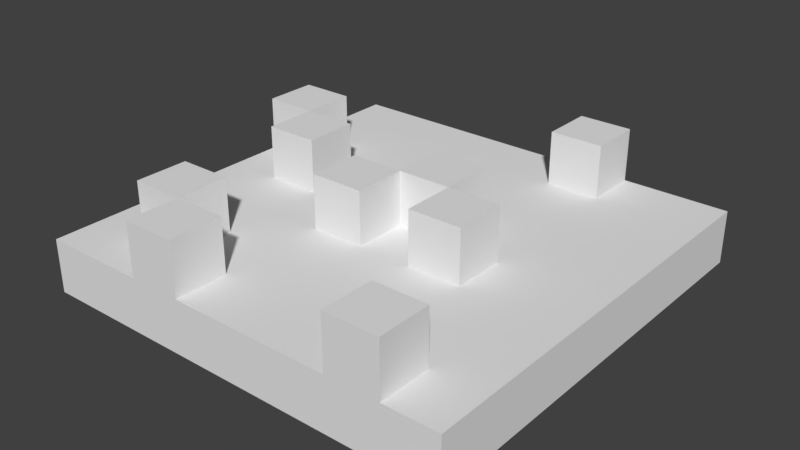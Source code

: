 # Source: SM_Water1.blend  (saved by Blender 2.77.0; exported with 4.5.12 LTS)
import bpy
from mathutils import Matrix  # noqa: F401  (used for matrix-valued properties, if any)

bpy.ops.wm.read_factory_settings(use_empty=True)
scene = bpy.context.scene
scene.name = 'Scene'

# ---- collections
col_collection_1 = bpy.data.collections.new('Collection 1'); scene.collection.children.link(col_collection_1)

# ---- images (referenced by path relative to the original .blend; pixels are not part of the script)
import os
ASSET_DIR = os.environ.get("B2B_ASSET_DIR", "")  # directory of the original .blend (textures are referenced by path, not embedded)
HERE = os.path.dirname(os.path.abspath(__file__))  # packed textures are extracted next to this script under _unpacked/

def load_image(name, relpath, width, height, colorspace="sRGB"):
    """Load a texture the original file referenced (path relative to the .blend, or extracted next to this script)."""
    p = next((c for c in (os.path.join(HERE, relpath), os.path.join(ASSET_DIR, relpath)) if relpath and os.path.exists(c)), "")
    if p:
        img = bpy.data.images.load(p, check_existing=True)
        img.name = name
    else:  # same state as the original file: an image datablock whose file is absent (Cycles renders it pink)
        img = bpy.data.images.new(name, width, height)
        img.source = "FILE"
        img.filepath = "//" + (relpath or name)
    img.colorspace_settings.name = colorspace
    return img
img_t_wallwater_png_002 = load_image('T_WallWater.png.002', 'Textures/T_WallWater.png', 1024, 1024, 'sRGB')

# ---- materials (node trees are filled in below, after node groups)
mat_material = bpy.data.materials.new('Material')
mat_material.alpha_threshold = 0.0
mat_material.roughness = 0.5
mat_material.line_color = (0.0, 0.0, 0.0, 1.0)

# ---- material node trees
mat_material.use_nodes = True; mat_material.node_tree.nodes.clear()
_N = mat_material.node_tree.nodes; _L = mat_material.node_tree.links
n0 = _N.new('ShaderNodeOutputMaterial'); n0.name = 'Material Output'; n0.location = (300, 300)
n1 = _N.new('ShaderNodeBsdfDiffuse'); n1.name = 'Diffuse BSDF'; n1.location = (129, 366)
n2 = _N.new('ShaderNodeTexImage'); n2.name = 'Image Texture'; n2.location = (112, 324)
n2.width = 140
n2.image = img_t_wallwater_png_002
_L.new(n1.outputs[0], n0.inputs[0])
n0.is_active_output = True

# ---- world
world_world = bpy.data.worlds.new('World'); scene.world = world_world
world_world.color = (0.05088, 0.05088, 0.05088)
world_world.use_sun_shadow = False
world_world.sun_shadow_jitter_overblur = 0.0
world_world.cycles.sampling_method = 'MANUAL'

# ---- meshes
me_cube = bpy.data.meshes.new('Cube')
me_cube.from_pydata([(-0.25, 0.25, 0.0625), (-0.25, -0.25, 0.0625), (0.25, -0.25, 0.0625), (0.25, 0.25, 0.0625), (0.25, 0.25, 0.0), (0.25, -0.25, 0.0), (-0.25, -0.25, 0.0), (-0.25, 0.25, 0.0), (-1.192e-07, -0.25, 0.0625), (-1.49e-08, -1.49e-08, 0.0625), (-0.25, 0.125, 0.0625), (-0.125, -0.25, 0.0625), (0.125, -0.25, 0.0625), (0.125, 0.25, 0.0625), (0.125, -6.706e-08, 0.0625), (-0.125, 3.725e-08, 0.0625), (-0.125, -0.125, 0.0625), (-0.1875, -0.25, 0.0625), (0.0625, 0.25, 0.0625), (1.118e-08, 0.0625, 0.0625), (-0.0625, 1.118e-08, 0.0625), (-0.25, 0.0625, 0.0625), (-0.0625, -0.25, 0.0625), (0.1875, -0.25, 0.0625), (-4.098e-08, -0.0625, 0.0625), (0.0625, -4.098e-08, 0.0625), (-0.1875, 6.333e-08, 0.0625), (-0.125, 0.0625, 0.0625), (-0.1875, 0.125, 0.0625), (0.125, 0.1875, 0.0625), (-0.125, -0.1875, 0.0625), (-0.125, -0.0625, 0.0625), (-0.1875, -0.125, 0.0625), (0.125, -0.1875, 0.0625), (0.125, -0.0625, 0.0625), (0.0625, -0.125, 0.0625), (0.0625, -0.0625, 0.0625), (0.1875, -0.1875, 0.0625), (-0.0625, -0.0625, 0.0625), (-0.0625, -0.1875, 0.0625), (0.0625, 0.1875, 0.0625), (-0.1875, 0.0625, 0.0625), (0.0625, 0.0625, 0.0625), (-0.1875, -0.1875, 0.0625), (1.118e-08, 0.0625, 0.125), (-1.49e-08, -1.49e-08, 0.125), (-0.0625, 1.118e-08, 0.125), (-0.25, 0.0625, 0.125), (-0.25, 0.125, 0.125), (-0.0625, -0.25, 0.125), (-0.125, -0.25, 0.125), (0.1875, -0.25, 0.125), (0.125, -0.25, 0.125), (0.0625, -4.098e-08, 0.125), (0.125, -6.706e-08, 0.125), (-0.1875, 6.333e-08, 0.125), (-0.125, 3.725e-08, 0.125), (-0.125, 0.0625, 0.125), (-0.125, -0.1875, 0.125), (-0.1875, -0.125, 0.125), (-0.125, -0.125, 0.125), (0.125, -0.1875, 0.125), (0.125, 0.25, 0.125), (0.0625, 0.25, 0.125), (-4.098e-08, -0.0625, 0.125), (-0.1875, 0.125, 0.125), (0.125, 0.1875, 0.125), (0.125, -0.0625, 0.125), (0.0625, -0.0625, 0.125), (0.1875, -0.1875, 0.125), (-0.0625, -0.0625, 0.125), (-0.0625, -0.1875, 0.125), (0.0625, 0.1875, 0.125), (-0.1875, 0.0625, 0.125), (0.0625, 0.0625, 0.125), (-0.1875, -0.1875, 0.125)], [], [(22, 49, 50, 11, 17, 1, 6, 5, 2, 23, 51, 52, 12, 8), (5, 4, 3, 2), (18, 63, 62, 13, 3, 4, 7, 0), (36, 34, 67, 68), (42, 19, 44, 74), (25, 36, 68, 53), (28, 10, 48, 65), (1, 17, 43, 32, 16, 30, 39, 22, 8, 35, 36, 25, 9, 24, 38, 31, 15, 26, 41, 21), (40, 29, 66, 72), (25, 42, 74, 53), (30, 43, 17, 11), (18, 40, 72, 63), (18, 0, 10, 28, 41, 27, 15, 31, 38, 20, 9, 19, 42, 25, 14, 34, 36, 35, 8, 12, 33, 37, 23, 2, 3, 13, 29, 40), (74, 44, 45, 53), (71, 58, 50, 49), (69, 61, 52, 51), (54, 53, 68, 67), (45, 46, 70, 64), (62, 63, 72, 66), (57, 73, 55, 56), (65, 48, 47, 73), (60, 59, 75, 58), (29, 13, 62, 66), (32, 43, 75, 59), (20, 38, 70, 46), (21, 47, 48, 10, 0, 7, 6, 1), (43, 30, 58, 75), (38, 24, 64, 70), (30, 16, 60, 58), (30, 11, 50, 58), (22, 39, 71, 49), (24, 9, 45, 64), (41, 26, 55, 73), (23, 37, 69, 51), (16, 32, 59, 60), (41, 28, 65, 73), (9, 25, 53, 45), (14, 25, 53, 54), (19, 9, 45, 44), (39, 30, 58, 71), (33, 12, 52, 61), (27, 41, 73, 57), (26, 15, 56, 55), (34, 14, 54, 67), (21, 41, 73, 47), (37, 33, 61, 69), (15, 27, 57, 56), (9, 20, 46, 45)])
_uv = me_cube.uv_layers.new(name='UVMap')
_uv.uv.foreach_set('vector', [0.4548, 0.2858, 0.8344, 0.2858, 0.8344, 0.2564, 0.4548, 0.2564, 0.4548, 0.2269, 0.4548, 0.1975, 0.07532, 0.1975, 0.07532, 0.4328, 0.4548, 0.4328, 0.4548, 0.4034, 0.8344, 0.4034, 0.8344, 0.374, 0.4548, 0.374, 0.4548, 0.3152, 0.2694, 0.1145, 0.2694, 0.4086, 0.2091, 0.4086, 0.2091, 0.1145, 0.4525, 0.2511, 0.832, 0.2511, 0.832, 0.2584, 0.4525, 0.2584, 0.4525, 0.2731, 0.07298, 0.2731, 0.07298, 0.2143, 0.4525, 0.2143, 0.7385, 0.2197, 0.7988, 0.2197, 0.7988, 0.2932, 0.7385, 0.2932, 0.715, 0.0425, 0.7752, 0.0425, 0.7752, 0.116, 0.715, 0.116, 0.7472, 0.2148, 0.7472, 0.2883, 0.687, 0.2883, 0.687, 0.2148, 0.7231, 0.04141, 0.7834, 0.04141, 0.7834, 0.1149, 0.7231, 0.1149, 0.3612, 0.5698, 0.3612, 0.6065, 0.3311, 0.6065, 0.301, 0.6065, 0.301, 0.6433, 0.3311, 0.6433, 0.3311, 0.6801, 0.3612, 0.6801, 0.3612, 0.7168, 0.301, 0.7536, 0.2709, 0.7536, 0.2408, 0.7536, 0.2408, 0.7168, 0.2709, 0.7168, 0.2709, 0.6801, 0.2709, 0.6433, 0.2408, 0.6433, 0.2408, 0.6065, 0.2106, 0.6065, 0.2106, 0.5698, 0.8138, 0.4461, 0.7536, 0.4461, 0.7536, 0.3725, 0.8138, 0.3725, 0.7493, 0.04141, 0.8095, 0.04141, 0.8095, 0.1149, 0.7493, 0.1149, 0.3311, 0.6433, 0.3311, 0.6065, 0.3612, 0.6065, 0.3612, 0.6433, 0.8432, 0.3725, 0.8432, 0.4461, 0.783, 0.4461, 0.783, 0.3725, 0.1203, 0.7536, 0.1203, 0.5698, 0.1805, 0.5698, 0.1805, 0.6065, 0.2106, 0.6065, 0.2106, 0.6433, 0.2408, 0.6433, 0.2709, 0.6433, 0.2709, 0.6801, 0.2408, 0.6801, 0.2408, 0.7168, 0.2106, 0.7168, 0.2106, 0.7536, 0.2408, 0.7536, 0.2408, 0.7904, 0.2709, 0.7904, 0.2709, 0.7536, 0.301, 0.7536, 0.3612, 0.7168, 0.3612, 0.7904, 0.3311, 0.7904, 0.3311, 0.8271, 0.3612, 0.8271, 0.3612, 0.8639, 0.1203, 0.8639, 0.1203, 0.7904, 0.1504, 0.7904, 0.1504, 0.7536, 0.7065, 0.5456, 0.7668, 0.5456, 0.7668, 0.6191, 0.7065, 0.6191, 0.7671, 0.5407, 0.7671, 0.6142, 0.7068, 0.6142, 0.7068, 0.5407, 0.7261, 0.8978, 0.7863, 0.8978, 0.7863, 0.9713, 0.7261, 0.9713, 0.7156, 0.7154, 0.7758, 0.7154, 0.7758, 0.7889, 0.7156, 0.7889, 0.7806, 0.7178, 0.7806, 0.7914, 0.7204, 0.7914, 0.7204, 0.7178, 0.7712, 0.8827, 0.7712, 0.9562, 0.711, 0.9562, 0.711, 0.8827, 0.7841, 0.7178, 0.7841, 0.7914, 0.7239, 0.7914, 0.7239, 0.7178, 0.7806, 0.5445, 0.7806, 0.618, 0.7204, 0.618, 0.7204, 0.5445, 0.6458, 0.9147, 0.706, 0.9147, 0.706, 0.9882, 0.6458, 0.9882, 0.7624, 0.3712, 0.8226, 0.3712, 0.8226, 0.4447, 0.7624, 0.4447, 0.7752, 0.366, 0.7752, 0.4395, 0.715, 0.4395, 0.715, 0.366, 0.8031, 0.2077, 0.8031, 0.2812, 0.7428, 0.2812, 0.7428, 0.2077, 0.4517, 0.2428, 0.8312, 0.2428, 0.8312, 0.2501, 0.4517, 0.2501, 0.4517, 0.2648, 0.07214, 0.2648, 0.07214, 0.206, 0.4517, 0.206, 0.7663, 0.4485, 0.706, 0.4485, 0.706, 0.375, 0.7663, 0.375, 0.7586, 0.2883, 0.6984, 0.2883, 0.6984, 0.2148, 0.7586, 0.2148, 0.7717, 0.375, 0.7717, 0.4485, 0.7115, 0.4485, 0.7115, 0.375, 0.7734, 0.04771, 0.7734, 0.1212, 0.7131, 0.1212, 0.7131, 0.04771, 0.7297, 0.04525, 0.79, 0.04525, 0.79, 0.1188, 0.7297, 0.1188, 0.7671, 0.2836, 0.7671, 0.2101, 0.8274, 0.2101, 0.8274, 0.2836, 0.7245, 0.215, 0.7848, 0.215, 0.7848, 0.2886, 0.7245, 0.2886, 0.7454, 0.3736, 0.8057, 0.3736, 0.8057, 0.4471, 0.7454, 0.4471, 0.7757, 0.3712, 0.7757, 0.4447, 0.7155, 0.4447, 0.7155, 0.3712, 0.7288, 0.04633, 0.7891, 0.04633, 0.7891, 0.1199, 0.7288, 0.1199, 0.7687, 0.116, 0.7085, 0.116, 0.7085, 0.0425, 0.7687, 0.0425, 0.7798, 0.2186, 0.7798, 0.2921, 0.7196, 0.2921, 0.7196, 0.2186, 0.7883, 0.0425, 0.7883, 0.116, 0.728, 0.116, 0.728, 0.0425, 0.7394, 0.05097, 0.7997, 0.05097, 0.7997, 0.1245, 0.7394, 0.1245, 0.7502, 0.3783, 0.8104, 0.3783, 0.8104, 0.4518, 0.7502, 0.4518, 0.6902, 0.2197, 0.7505, 0.2197, 0.7505, 0.2932, 0.6902, 0.2932, 0.7358, 0.2921, 0.6756, 0.2921, 0.6756, 0.2186, 0.7358, 0.2186, 0.7167, 0.2148, 0.7769, 0.2148, 0.7769, 0.2883, 0.7167, 0.2883, 0.7769, 0.03895, 0.7769, 0.1125, 0.7167, 0.1125, 0.7167, 0.03895, 0.8686, 0.3725, 0.8686, 0.4461, 0.8083, 0.4461, 0.8083, 0.3725, 0.7311, 0.2137, 0.7914, 0.2137, 0.7914, 0.2872, 0.7311, 0.2872, 0.6802, 0.2123, 0.7405, 0.2123, 0.7405, 0.2858, 0.6802, 0.2858])
me_cube.materials.append(mat_material)
me_cube.use_remesh_preserve_volume = False
me_cube.use_remesh_preserve_attributes = False
me_cube.use_mirror_vertex_groups = False
me_cube.update()

# ---- objects
ob_cube = bpy.data.objects.new('Cube', me_cube)

# ---- transforms, parenting, visibility, modifiers, constraints
ob_cube.location = (0.0, 0.0, 0.0)
ob_cube.lock_rotations_4d = False
ob_cube.empty_display_type = 'ARROWS'
ob_cube.lineart.crease_threshold = 0.0

# ---- collection membership
col_collection_1.objects.link(ob_cube)

# ---- scene / render settings (as saved in the file)
scene.frame_start = 1; scene.frame_end = 250; scene.frame_set(1)
scene.render.engine = 'CYCLES'
scene.render.resolution_percentage = 50
scene.render.dither_intensity = 0.0
scene.cycles.use_denoising = False
scene.cycles.samples = 128
scene.cycles.sampling_pattern = 'TABULATED_SOBOL'
scene.cycles.light_sampling_threshold = 0.0
scene.cycles.use_adaptive_sampling = False
scene.cycles.use_light_tree = False
scene.cycles.blur_glossy = 0.0
scene.cycles.sample_clamp_indirect = 0.0
scene.view_settings.view_transform = 'Standard'
bpy.context.view_layer.update()

# ---- added for rendering (the .blend has no active camera and no usable light): camera, sun
cam_auto = bpy.data.cameras.new('AutoCamera')
cam_auto.lens = 50.0
cam_auto.sensor_width = 36.0
cam_auto.clip_end = 1000.0
ob_auto_camera = bpy.data.objects.new('AutoCamera', cam_auto)
scene.collection.objects.link(ob_auto_camera)
ob_auto_camera.location = (0.664377, -0.797252, 0.594001)
ob_auto_camera.rotation_euler = (1.09748, -7.21219e-08, 0.694738)
scene.camera = ob_auto_camera
light_auto_sun = bpy.data.lights.new('AutoSun', 'SUN')
light_auto_sun.energy = 3.0
light_auto_sun.angle = 0.0523599
ob_auto_sun = bpy.data.objects.new('AutoSun', light_auto_sun)
scene.collection.objects.link(ob_auto_sun)
ob_auto_sun.rotation_euler = (0.872665, 0.174533, 0.523599)
bpy.context.view_layer.update()
